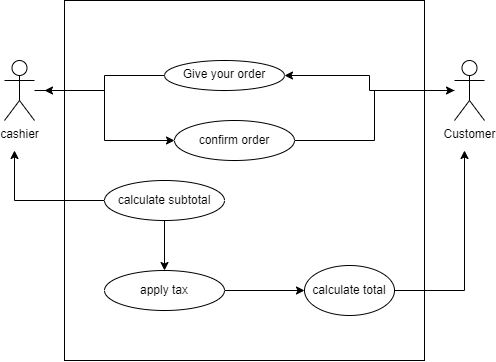

The diagram above was exported from draw.io. Its source (the exported page's mxGraphModel, read from the mxfile embedded in the PNG):
<mxGraphModel dx="1153" dy="643" grid="1" gridSize="10" guides="1" tooltips="1" connect="1" arrows="1" fold="1" page="1" pageScale="1" pageWidth="850" pageHeight="1100" math="0" shadow="0">
  <root>
    <mxCell id="0" />
    <mxCell id="1" parent="0" />
    <mxCell id="nqd9V0x9v9zudg-_ym5S-1" value="" style="whiteSpace=wrap;html=1;aspect=fixed;" vertex="1" parent="1">
      <mxGeometry x="250" y="150" width="360" height="360" as="geometry" />
    </mxCell>
    <mxCell id="nqd9V0x9v9zudg-_ym5S-13" style="edgeStyle=orthogonalEdgeStyle;rounded=0;orthogonalLoop=1;jettySize=auto;html=1;" edge="1" parent="1" source="nqd9V0x9v9zudg-_ym5S-3">
      <mxGeometry relative="1" as="geometry">
        <mxPoint x="230" y="240" as="targetPoint" />
      </mxGeometry>
    </mxCell>
    <mxCell id="nqd9V0x9v9zudg-_ym5S-3" value="Give your order" style="ellipse;whiteSpace=wrap;html=1;verticalAlign=top;" vertex="1" parent="1">
      <mxGeometry x="350" y="210" width="120" height="30" as="geometry" />
    </mxCell>
    <mxCell id="nqd9V0x9v9zudg-_ym5S-15" style="edgeStyle=orthogonalEdgeStyle;rounded=0;orthogonalLoop=1;jettySize=auto;html=1;entryX=0;entryY=0.5;entryDx=0;entryDy=0;" edge="1" parent="1" source="nqd9V0x9v9zudg-_ym5S-7" target="nqd9V0x9v9zudg-_ym5S-14">
      <mxGeometry relative="1" as="geometry" />
    </mxCell>
    <mxCell id="nqd9V0x9v9zudg-_ym5S-7" value="cashier" style="shape=umlActor;verticalLabelPosition=bottom;verticalAlign=top;html=1;outlineConnect=0;" vertex="1" parent="1">
      <mxGeometry x="190" y="210" width="30" height="60" as="geometry" />
    </mxCell>
    <mxCell id="nqd9V0x9v9zudg-_ym5S-12" style="edgeStyle=orthogonalEdgeStyle;rounded=0;orthogonalLoop=1;jettySize=auto;html=1;entryX=1;entryY=0.5;entryDx=0;entryDy=0;" edge="1" parent="1" source="nqd9V0x9v9zudg-_ym5S-10" target="nqd9V0x9v9zudg-_ym5S-3">
      <mxGeometry relative="1" as="geometry" />
    </mxCell>
    <mxCell id="nqd9V0x9v9zudg-_ym5S-10" value="Customer" style="shape=umlActor;verticalLabelPosition=bottom;verticalAlign=top;html=1;outlineConnect=0;" vertex="1" parent="1">
      <mxGeometry x="640" y="210" width="30" height="60" as="geometry" />
    </mxCell>
    <mxCell id="nqd9V0x9v9zudg-_ym5S-16" style="edgeStyle=orthogonalEdgeStyle;rounded=0;orthogonalLoop=1;jettySize=auto;html=1;" edge="1" parent="1" source="nqd9V0x9v9zudg-_ym5S-14" target="nqd9V0x9v9zudg-_ym5S-10">
      <mxGeometry relative="1" as="geometry">
        <mxPoint x="630" y="260" as="targetPoint" />
      </mxGeometry>
    </mxCell>
    <mxCell id="nqd9V0x9v9zudg-_ym5S-14" value="confirm order" style="ellipse;whiteSpace=wrap;html=1;" vertex="1" parent="1">
      <mxGeometry x="360" y="270" width="120" height="40" as="geometry" />
    </mxCell>
    <mxCell id="nqd9V0x9v9zudg-_ym5S-19" value="" style="edgeStyle=orthogonalEdgeStyle;rounded=0;orthogonalLoop=1;jettySize=auto;html=1;" edge="1" parent="1" source="nqd9V0x9v9zudg-_ym5S-17" target="nqd9V0x9v9zudg-_ym5S-18">
      <mxGeometry relative="1" as="geometry" />
    </mxCell>
    <mxCell id="nqd9V0x9v9zudg-_ym5S-21" style="edgeStyle=orthogonalEdgeStyle;rounded=0;orthogonalLoop=1;jettySize=auto;html=1;" edge="1" parent="1" source="nqd9V0x9v9zudg-_ym5S-17">
      <mxGeometry relative="1" as="geometry">
        <mxPoint x="200" y="300" as="targetPoint" />
      </mxGeometry>
    </mxCell>
    <mxCell id="nqd9V0x9v9zudg-_ym5S-17" value="calculate subtotal" style="ellipse;whiteSpace=wrap;html=1;" vertex="1" parent="1">
      <mxGeometry x="290" y="330" width="120" height="40" as="geometry" />
    </mxCell>
    <mxCell id="nqd9V0x9v9zudg-_ym5S-23" value="" style="edgeStyle=orthogonalEdgeStyle;rounded=0;orthogonalLoop=1;jettySize=auto;html=1;" edge="1" parent="1" source="nqd9V0x9v9zudg-_ym5S-18">
      <mxGeometry relative="1" as="geometry">
        <mxPoint x="490" y="440" as="targetPoint" />
      </mxGeometry>
    </mxCell>
    <mxCell id="nqd9V0x9v9zudg-_ym5S-18" value="apply tax" style="ellipse;whiteSpace=wrap;html=1;" vertex="1" parent="1">
      <mxGeometry x="290" y="420" width="120" height="40" as="geometry" />
    </mxCell>
    <mxCell id="nqd9V0x9v9zudg-_ym5S-25" style="edgeStyle=orthogonalEdgeStyle;rounded=0;orthogonalLoop=1;jettySize=auto;html=1;" edge="1" parent="1" source="nqd9V0x9v9zudg-_ym5S-24">
      <mxGeometry relative="1" as="geometry">
        <mxPoint x="650" y="300" as="targetPoint" />
      </mxGeometry>
    </mxCell>
    <mxCell id="nqd9V0x9v9zudg-_ym5S-24" value="calculate total" style="ellipse;whiteSpace=wrap;html=1;" vertex="1" parent="1">
      <mxGeometry x="490" y="415" width="90" height="50" as="geometry" />
    </mxCell>
  </root>
</mxGraphModel>